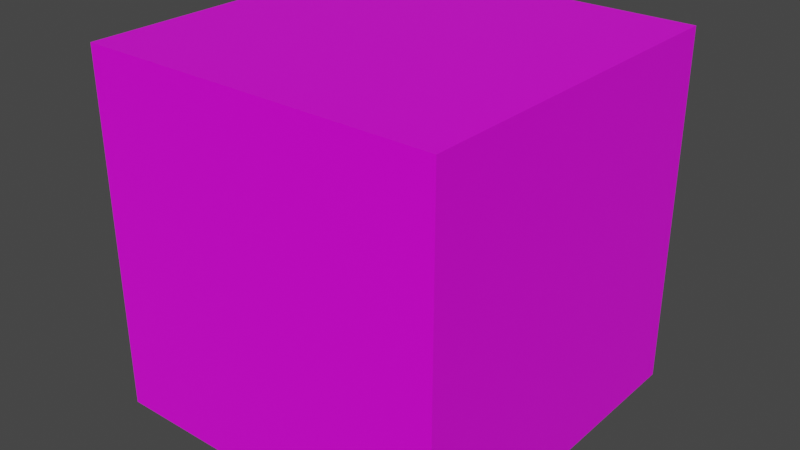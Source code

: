 # Source: DiceModels.blend  (saved by Blender 3.2.14; exported with 4.5.12 LTS)
import bpy
from mathutils import Matrix  # noqa: F401  (used for matrix-valued properties, if any)

bpy.ops.wm.read_factory_settings(use_empty=True)
scene = bpy.context.scene
scene.name = 'Scene'

# ---- collections
col_collection = bpy.data.collections.new('Collection'); scene.collection.children.link(col_collection)

# ---- images (referenced by path relative to the original .blend; pixels are not part of the script)
import os
ASSET_DIR = os.environ.get("B2B_ASSET_DIR", "")  # directory of the original .blend (textures are referenced by path, not embedded)
HERE = os.path.dirname(os.path.abspath(__file__))  # packed textures are extracted next to this script under _unpacked/

def load_image(name, relpath, width, height, colorspace="sRGB"):
    """Load a texture the original file referenced (path relative to the .blend, or extracted next to this script)."""
    p = next((c for c in (os.path.join(HERE, relpath), os.path.join(ASSET_DIR, relpath)) if relpath and os.path.exists(c)), "")
    if p:
        img = bpy.data.images.load(p, check_existing=True)
        img.name = name
    else:  # same state as the original file: an image datablock whose file is absent (Cycles renders it pink)
        img = bpy.data.images.new(name, width, height)
        img.source = "FILE"
        img.filepath = "//" + (relpath or name)
    img.colorspace_settings.name = colorspace
    return img
img_211_2115799_this_is_another_texture_i_made_for_fun_jpg = load_image('211-2115799_this-is-another-texture-i-made-for-fun.jpg', '211-2115799_this-is-another-texture-i-made-for-fun.jpg', 1024, 1024, 'sRGB')

# ---- materials (node trees are filled in below, after node groups)
mat_dicematerial = bpy.data.materials.new('DiceMaterial')
mat_dicematerial.alpha_threshold = 0.0
mat_dicematerial.use_transparent_shadow = False
mat_dicematerial.line_color = (0.0, 0.0, 0.0, 1.0)

# ---- material node trees
mat_dicematerial.use_nodes = True; mat_dicematerial.node_tree.nodes.clear()
_N = mat_dicematerial.node_tree.nodes; _L = mat_dicematerial.node_tree.links
n0 = _N.new('ShaderNodeOutputMaterial'); n0.name = 'Material Output'; n0.location = (300, 300)
n1 = _N.new('ShaderNodeBsdfPrincipled'); n1.name = 'Principled BSDF'; n1.location = (10, 300)
n1.distribution = 'GGX'
n1.subsurface_method = 'RANDOM_WALK_SKIN'
n1.inputs[2].default_value = 0.4
n1.inputs[3].default_value = 1.45
n1.inputs[27].default_value = (0.0, 0.0, 0.0, 1.0)
n1.inputs[28].default_value = 1.0
n2 = _N.new('ShaderNodeTexImage'); n2.name = 'Image Texture'; n2.location = (-361, 291)
n2.image = img_211_2115799_this_is_another_texture_i_made_for_fun_jpg
_L.new(n1.outputs[0], n0.inputs[0])
_L.new(n2.outputs[0], n1.inputs[0])
n0.is_active_output = True

# ---- world
world_world = bpy.data.worlds.new('World'); scene.world = world_world
world_world.use_nodes = True; world_world.node_tree.nodes.clear()
_N = world_world.node_tree.nodes; _L = world_world.node_tree.links
n0 = _N.new('ShaderNodeOutputWorld'); n0.name = 'World Output'; n0.location = (300, 300)
n1 = _N.new('ShaderNodeBackground'); n1.name = 'Background'; n1.location = (10, 300)
n1.inputs[0].default_value = (0.05088, 0.05088, 0.05088, 1.0)
_L.new(n1.outputs[0], n0.inputs[0])
n0.is_active_output = True
world_world.color = (0.05088, 0.05088, 0.05088)
world_world.use_sun_shadow = False
world_world.sun_shadow_jitter_overblur = 0.0

# ---- meshes
me_cube = bpy.data.meshes.new('Cube')
me_cube.from_pydata([(1.0, 1.0, 1.0), (1.0, 1.0, -1.0), (1.0, -1.0, 1.0), (1.0, -1.0, -1.0), (-1.0, 1.0, 1.0), (-1.0, 1.0, -1.0), (-1.0, -1.0, 1.0), (-1.0, -1.0, -1.0)], [], [(0, 4, 6, 2), (3, 2, 6, 7), (7, 6, 4, 5), (5, 1, 3, 7), (1, 0, 2, 3), (5, 4, 0, 1)])
_uv = me_cube.uv_layers.new(name='UVMap')
_uv.uv.foreach_set('vector', [0.5011, 0.6574, 0.5011, 0.9433, 0.2756, 0.9433, 0.2756, 0.6574, 0.2756, 0.3715, 0.2756, 0.6574, 0.04731, 0.6574, 0.04731, 0.3715, 0.953, 0.3715, 0.953, 0.6574, 0.7272, 0.6574, 0.7272, 0.3715, 0.5011, 0.08558, 0.5011, 0.3715, 0.2756, 0.3715, 0.2756, 0.08558, 0.5011, 0.3715, 0.5011, 0.6574, 0.2756, 0.6574, 0.2756, 0.3715, 0.7272, 0.3715, 0.7272, 0.6574, 0.5011, 0.6574, 0.5011, 0.3715])
me_cube.materials.append(mat_dicematerial)
me_cube.use_mirror_vertex_groups = False
me_cube.update()

# ---- objects
ob_cube = bpy.data.objects.new('Cube', me_cube)

# ---- transforms, parenting, visibility, modifiers, constraints
ob_cube.location = (0.0, 0.0, 0.0)
ob_cube.lock_rotations_4d = False
ob_cube.empty_display_type = 'ARROWS'
ob_cube.lineart.crease_threshold = 0.0

# ---- collection membership
col_collection.objects.link(ob_cube)

# ---- scene / render settings (as saved in the file)
scene.frame_start = 1; scene.frame_end = 250; scene.frame_set(1)
scene.render.engine = 'BLENDER_EEVEE_NEXT'
scene.cycles.sampling_pattern = 'TABULATED_SOBOL'
scene.cycles.use_light_tree = False
scene.view_settings.view_transform = 'Filmic'
bpy.context.view_layer.update()

# ---- added for rendering (the .blend has no active camera and no usable light): camera, sun
cam_auto = bpy.data.cameras.new('AutoCamera')
cam_auto.lens = 50.0
cam_auto.sensor_width = 36.0
cam_auto.clip_end = 1000.0
ob_auto_camera = bpy.data.objects.new('AutoCamera', cam_auto)
scene.collection.objects.link(ob_auto_camera)
ob_auto_camera.location = (3.20507, -3.84609, 2.56406)
ob_auto_camera.rotation_euler = (1.09748, -7.21219e-08, 0.694738)
scene.camera = ob_auto_camera
light_auto_sun = bpy.data.lights.new('AutoSun', 'SUN')
light_auto_sun.energy = 3.0
light_auto_sun.angle = 0.0523599
ob_auto_sun = bpy.data.objects.new('AutoSun', light_auto_sun)
scene.collection.objects.link(ob_auto_sun)
ob_auto_sun.rotation_euler = (0.872665, 0.174533, 0.523599)
bpy.context.view_layer.update()
